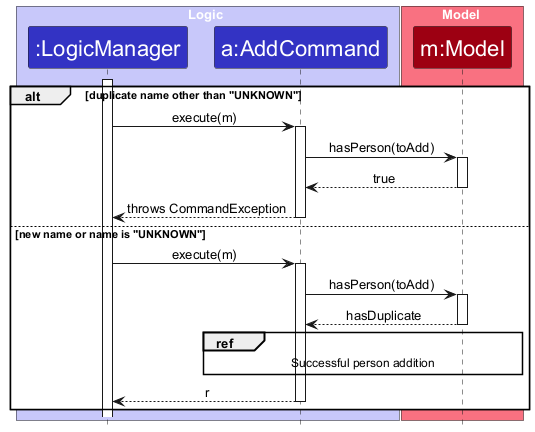

The diagram above was rendered by PlantUML. Its source (embedded in the PNG):
@startuml
!include style.puml
skinparam ArrowFontStyle plain
skinparam ParticipantFontSize 22
skinparam SequenceMessageFontSize 20
skinparam SequenceBoxFontSize 21
skinparam ParticipantPadding 2
skinparam Padding 0
skinparam Participant {
    Padding 8
}

box Logic LOGIC_COLOR_T1
participant ":LogicManager" as LogicManager LOGIC_COLOR
participant "a:AddCommand" as AddCommand LOGIC_COLOR
end box

box Model MODEL_COLOR_T1
participant "m:Model" as Model MODEL_COLOR
end box

activate LogicManager
alt duplicate name other than "UNKNOWN"
    LogicManager -> AddCommand : execute(m)
    activate AddCommand
    AddCommand -> Model : hasPerson(toAdd)
    activate Model
    Model --> AddCommand : true
    deactivate Model
    AddCommand --> LogicManager : throws CommandException
    deactivate AddCommand
else new name or name is "UNKNOWN"
    LogicManager -> AddCommand : execute(m)
    activate AddCommand
    AddCommand -> Model : hasPerson(toAdd)
    activate Model
    Model --> AddCommand : hasDuplicate
    deactivate Model
    ref over AddCommand, Model
        Successful person addition
    end ref
    AddCommand --> LogicManager : r
    deactivate AddCommand
end
@enduml